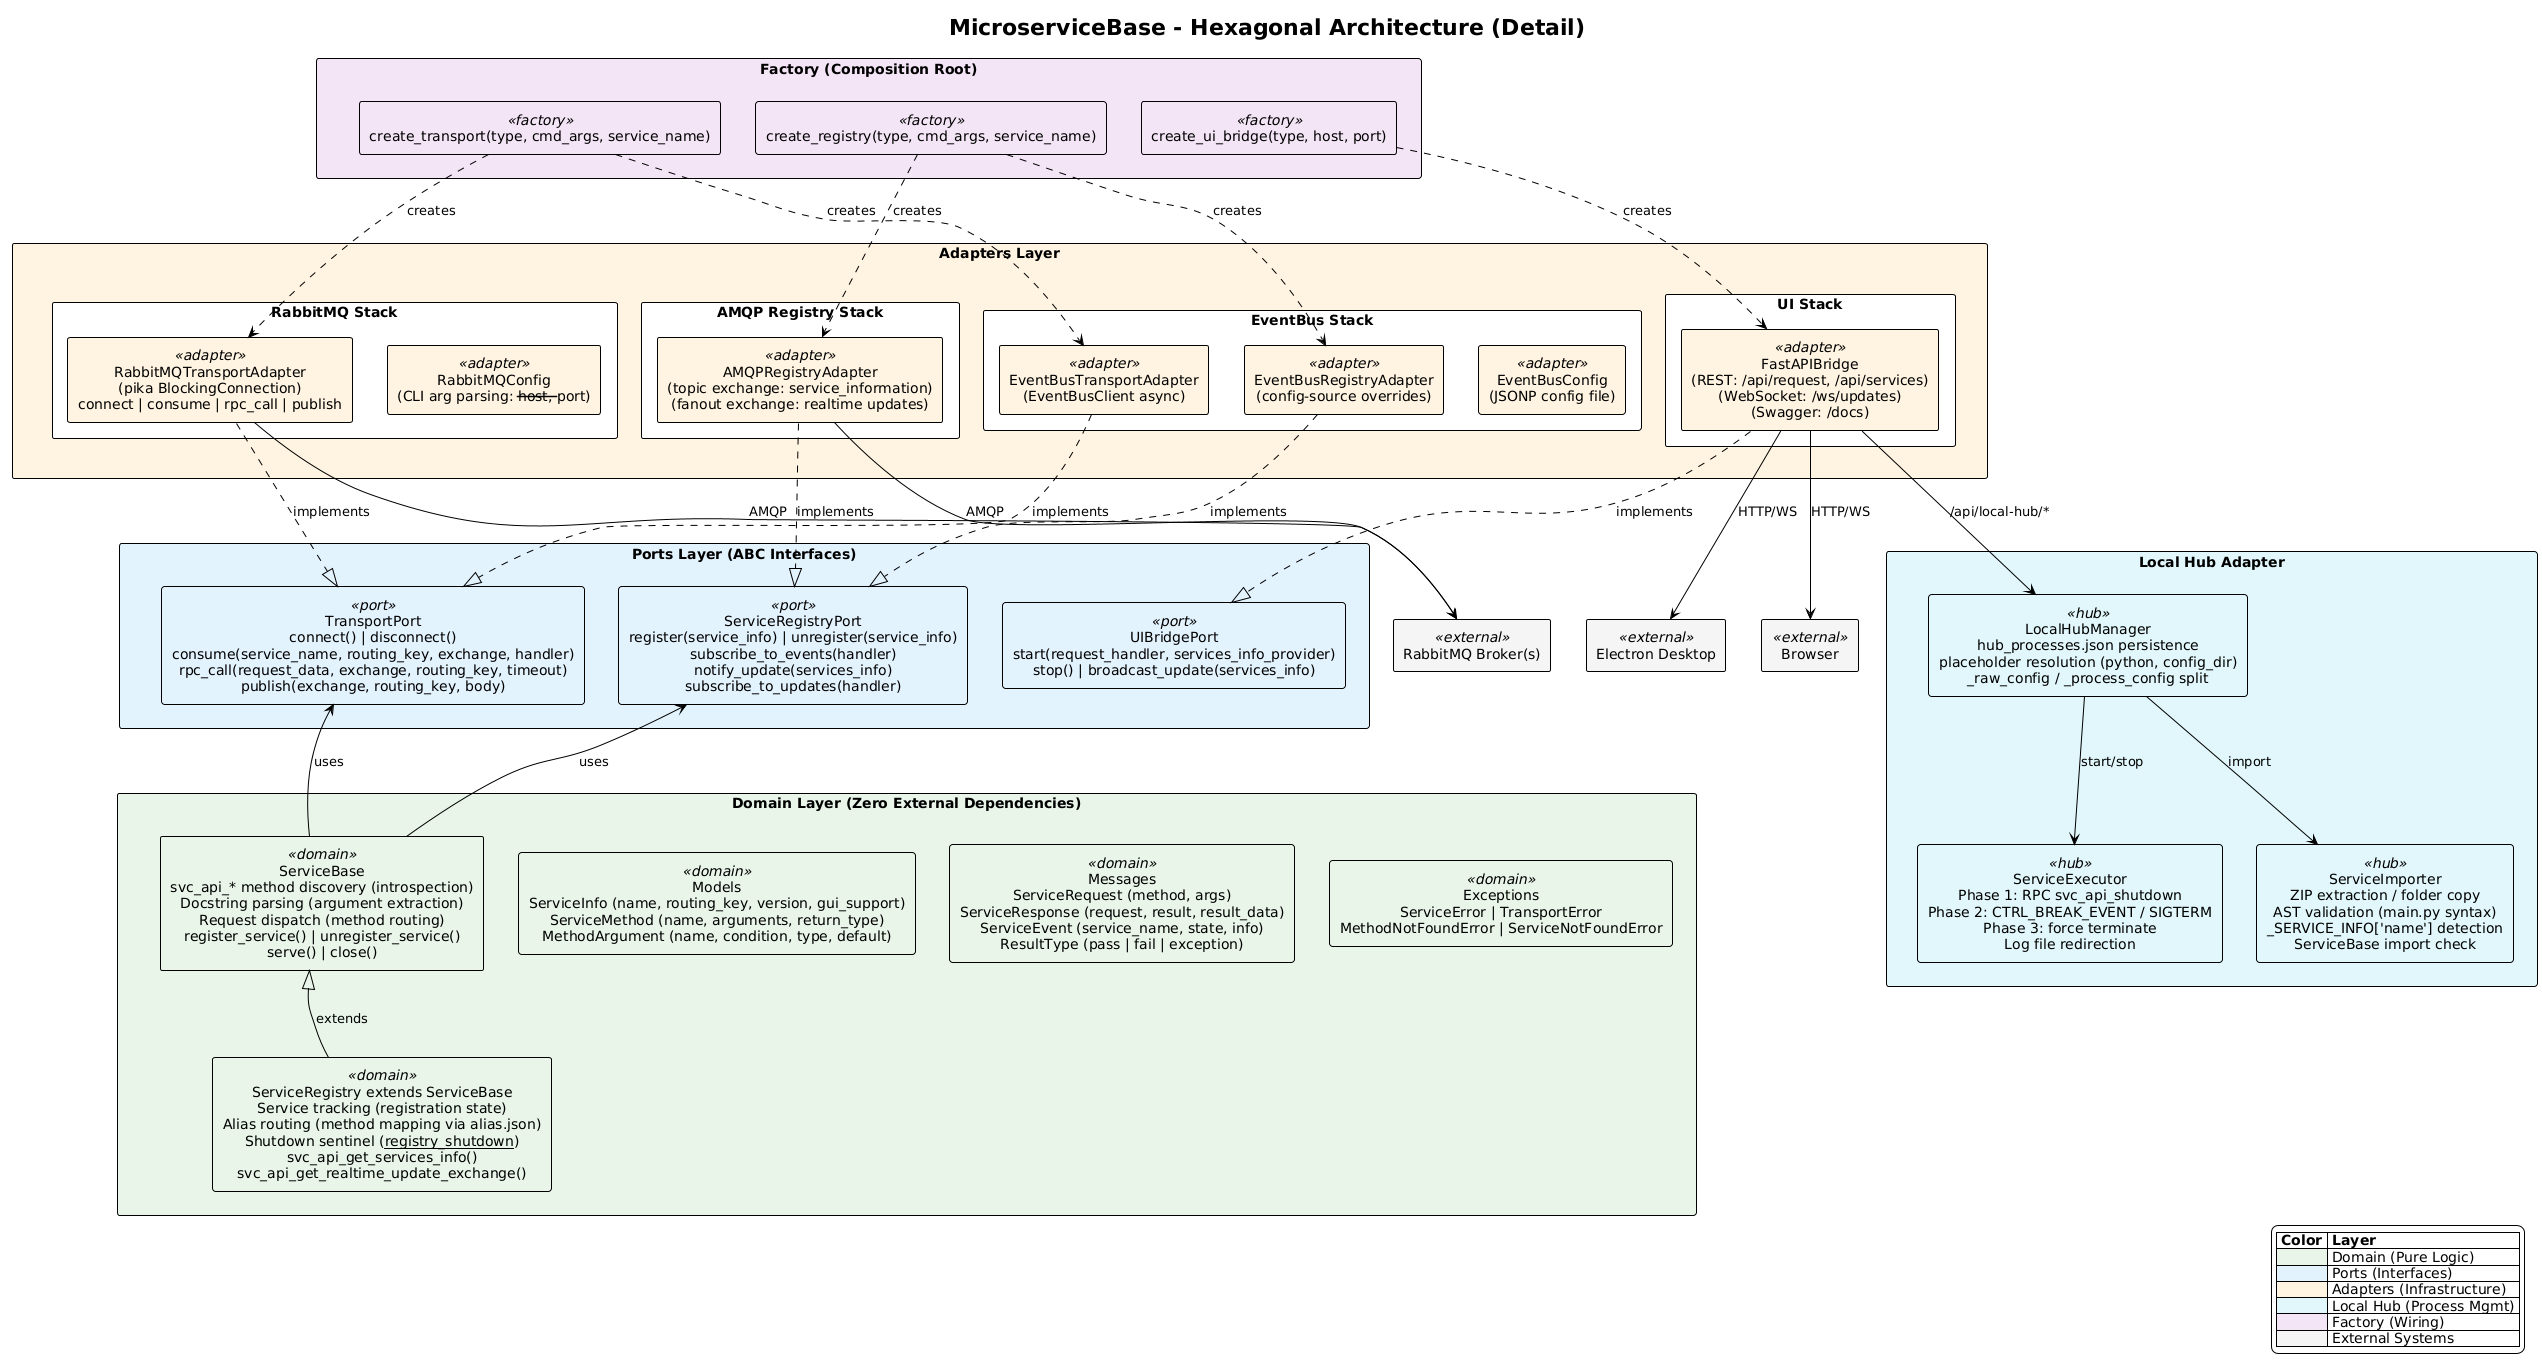

The diagram above was rendered by PlantUML. Its source (embedded in the PNG):
@startuml
skinparam dpi 200 architecture
!theme plain
skinparam defaultTextAlignment center
skinparam packageStyle rectangle
skinparam componentStyle rectangle

title MicroserviceBase - Hexagonal Architecture (Detail)

' ============================================================================
' Colors
' ============================================================================
skinparam component {
    BackgroundColor<<domain>> #e8f5e9
    BackgroundColor<<port>> #e3f2fd
    BackgroundColor<<adapter>> #fff3e0
    BackgroundColor<<factory>> #f3e5f5
    BackgroundColor<<hub>> #e0f7fa
    BackgroundColor<<external>> #f5f5f5
}

' ============================================================================
' Layer 1 - Factory (Composition Root)
' ============================================================================

package "Factory (Composition Root)" as FactoryLayer #f3e5f5 {
    component "create_transport(type, cmd_args, service_name)" as CreateTransport <<factory>>
    component "create_registry(type, cmd_args, service_name)" as CreateRegistry <<factory>>
    component "create_ui_bridge(type, host, port)" as CreateUIBridge <<factory>>
}

' ============================================================================
' Layer 2 - Adapters
' ============================================================================

package "Adapters Layer" as AdaptersLayer #fff3e0 {
    package "RabbitMQ Stack" as RabbitStack {
        component "RabbitMQTransportAdapter\n(pika BlockingConnection)\nconnect | consume | rpc_call | publish" as RabbitTransport <<adapter>>
        component "RabbitMQConfig\n(CLI arg parsing: --host, --port)" as RabbitConfig <<adapter>>
    }
    package "AMQP Registry Stack" as AMQPStack {
        component "AMQPRegistryAdapter\n(topic exchange: service_information)\n(fanout exchange: realtime updates)" as AMQPRegistry <<adapter>>
    }
    package "EventBus Stack" as EBStack {
        component "EventBusTransportAdapter\n(EventBusClient async)" as EBTransport <<adapter>>
        component "EventBusRegistryAdapter\n(config-source overrides)" as EBRegistry <<adapter>>
        component "EventBusConfig\n(JSONP config file)" as EBConfig <<adapter>>
    }
    package "UI Stack" as UIStack {
        component "FastAPIBridge\n(REST: /api/request, /api/services)\n(WebSocket: /ws/updates)\n(Swagger: /docs)" as FastBridge <<adapter>>
    }
}

package "Local Hub Adapter" as LocalHubPkg #e0f7fa {
    component "LocalHubManager\nhub_processes.json persistence\nplaceholder resolution (python, config_dir)\n_raw_config / _process_config split" as HubManager <<hub>>
    component "ServiceExecutor\nPhase 1: RPC svc_api_shutdown\nPhase 2: CTRL_BREAK_EVENT / SIGTERM\nPhase 3: force terminate\nLog file redirection" as SvcExecutor <<hub>>
    component "ServiceImporter\nZIP extraction / folder copy\nAST validation (main.py syntax)\n_SERVICE_INFO['name'] detection\nServiceBase import check" as SvcImporter <<hub>>
}

' ============================================================================
' Layer 3 - Ports (Interfaces)
' ============================================================================

package "Ports Layer (ABC Interfaces)" as PortsLayer #e3f2fd {
    component "TransportPort\nconnect() | disconnect()\nconsume(service_name, routing_key, exchange, handler)\nrpc_call(request_data, exchange, routing_key, timeout)\npublish(exchange, routing_key, body)" as TransportPort <<port>>
    component "ServiceRegistryPort\nregister(service_info) | unregister(service_info)\nsubscribe_to_events(handler)\nnotify_update(services_info)\nsubscribe_to_updates(handler)" as RegistryPort <<port>>
    component "UIBridgePort\nstart(request_handler, services_info_provider)\nstop() | broadcast_update(services_info)" as UIPort <<port>>
}

' ============================================================================
' Layer 4 - Domain (Pure Logic)
' ============================================================================

package "Domain Layer (Zero External Dependencies)" as DomainLayer #e8f5e9 {
    component "ServiceBase\nsvc_api_* method discovery (introspection)\nDocstring parsing (argument extraction)\nRequest dispatch (method routing)\nregister_service() | unregister_service()\nserve() | close()" as SvcBase <<domain>>
    component "ServiceRegistry extends ServiceBase\nService tracking (registration state)\nAlias routing (method mapping via alias.json)\nShutdown sentinel (__registry_shutdown__)\nsvc_api_get_services_info()\nsvc_api_get_realtime_update_exchange()" as SvcReg <<domain>>
    component "Models\nServiceInfo (name, routing_key, version, gui_support)\nServiceMethod (name, arguments, return_type)\nMethodArgument (name, condition, type, default)" as Models <<domain>>
    component "Messages\nServiceRequest (method, args)\nServiceResponse (request, result, result_data)\nServiceEvent (service_name, state, info)\nResultType (pass | fail | exception)" as Messages <<domain>>
    component "Exceptions\nServiceError | TransportError\nMethodNotFoundError | ServiceNotFoundError" as Exceptions <<domain>>

    ' Internal layout: ServiceBase above ServiceRegistry on left, Models/Messages/Exceptions on right
    SvcBase -[hidden]down- SvcReg
    SvcBase -[hidden]right- Models
    Models -[hidden]right- Messages
    Messages -[hidden]right- Exceptions
}

' ============================================================================
' External Systems
' ============================================================================

component "RabbitMQ Broker(s)" as RabbitMQ <<external>>
component "Electron Desktop" as ElectronGUI <<external>>
component "Browser" as BrowserUI <<external>>

' ============================================================================
' Layout hints - force strict vertical stacking
' Ports on left, Local Hub on right, Domain at bottom
' ============================================================================

FactoryLayer -[hidden]down- AdaptersLayer
AdaptersLayer -[hidden]down- PortsLayer
PortsLayer -[hidden]right- LocalHubPkg
PortsLayer -[hidden]down- DomainLayer
TransportPort -[hidden]down- SvcBase
RegistryPort -[hidden]down- SvcReg
UIPort -[hidden]down- Models

' ============================================================================
' Factory --> Adapters
' ============================================================================

CreateTransport ..> RabbitTransport : creates
CreateTransport ..> EBTransport : creates
CreateRegistry ..> AMQPRegistry : creates
CreateRegistry ..> EBRegistry : creates
CreateUIBridge ..> FastBridge : creates

' ============================================================================
' Adapters --|> Ports
' ============================================================================

RabbitTransport ..|> TransportPort : implements
EBTransport ..|> TransportPort : implements
AMQPRegistry ..|> RegistryPort : implements
EBRegistry ..|> RegistryPort : implements
FastBridge ..|> UIPort : implements

' ============================================================================
' Domain --> Ports (upward arrows to keep Domain below)
' ============================================================================

SvcBase -up-> TransportPort : uses
SvcBase -up-> RegistryPort : uses
SvcReg --|> SvcBase : extends

' ============================================================================
' Adapters --> External
' ============================================================================

RabbitTransport --> RabbitMQ : AMQP
AMQPRegistry --> RabbitMQ : AMQP
FastBridge --> BrowserUI : HTTP/WS
FastBridge --> ElectronGUI : HTTP/WS

' ============================================================================
' Local Hub
' ============================================================================

FastBridge --> HubManager : /api/local-hub/*
HubManager --> SvcExecutor : start/stop
HubManager --> SvcImporter : import

' ============================================================================
' Legend
' ============================================================================

legend right
    |= Color |= Layer |
    | <#e8f5e9> | Domain (Pure Logic) |
    | <#e3f2fd> | Ports (Interfaces) |
    | <#fff3e0> | Adapters (Infrastructure) |
    | <#e0f7fa> | Local Hub (Process Mgmt) |
    | <#f3e5f5> | Factory (Wiring) |
    | <#f5f5f5> | External Systems |
endlegend
@enduml